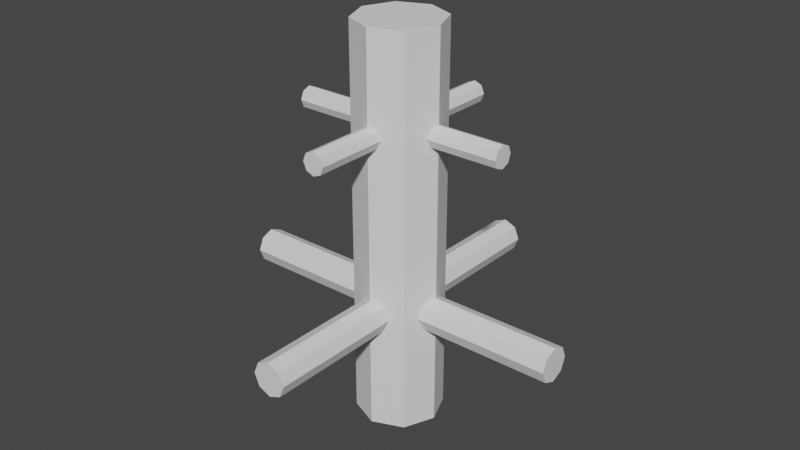 # Source: Tree.blend  (saved by Blender 3.6.13; exported with 4.5.12 LTS)
import bpy
from mathutils import Matrix  # noqa: F401  (used for matrix-valued properties, if any)

bpy.ops.wm.read_factory_settings(use_empty=True)
scene = bpy.context.scene
scene.name = 'Scene'

# ---- world
world_world = bpy.data.worlds.new('World'); scene.world = world_world
world_world.use_nodes = True; world_world.node_tree.nodes.clear()
_N = world_world.node_tree.nodes; _L = world_world.node_tree.links
n0 = _N.new('ShaderNodeOutputWorld'); n0.name = 'World Output'; n0.location = (300, 300)
n1 = _N.new('ShaderNodeBackground'); n1.name = 'Background'; n1.location = (10, 300)
n1.inputs[0].default_value = (0.05088, 0.05088, 0.05088, 1.0)
_L.new(n1.outputs[0], n0.inputs[0])
n0.is_active_output = True
world_world.color = (0.05088, 0.05088, 0.05088)
world_world.use_sun_shadow = False
world_world.sun_shadow_jitter_overblur = 0.0

# ---- meshes
me_tree = bpy.data.meshes.new('Tree')
me_tree.from_pydata([(-5.586e-09, 0.1094, 0.0), (-0.07734, 0.07734, 0.0), (-0.1094, 0.0, 0.0), (-0.07734, -0.07734, 0.0), (-5.586e-09, -0.1094, 0.0), (0.07734, -0.07734, 0.0), (0.1094, 0.0, 0.0), (0.07734, 0.07734, 0.0), (-5.586e-09, 0.0, 1.0), (-5.586e-09, 0.1094, 1.0), (-0.07734, 0.07734, 1.0), (-0.1094, 0.0, 1.0), (-0.07734, -0.07734, 1.0), (-5.586e-09, -0.1094, 1.0), (0.07734, -0.07734, 1.0), (0.1094, 0.0, 1.0), (0.07734, 0.07734, 1.0), (-3.286e-09, -0.03824, 0.3437), (-0.03094, -0.03824, 0.3309), (-0.04375, -0.03824, 0.3), (-0.03094, -0.03824, 0.2691), (-3.286e-09, -0.03824, 0.2562), (0.03094, -0.03824, 0.2691), (0.04375, -0.03824, 0.3), (0.03094, -0.03824, 0.3309), (-3.286e-09, -0.4382, 0.3), (-3.286e-09, -0.4382, 0.3437), (-0.03094, -0.4382, 0.3309), (-0.04375, -0.4382, 0.3), (-0.03094, -0.4382, 0.2691), (-3.286e-09, -0.4382, 0.2562), (0.03094, -0.4382, 0.2691), (0.04375, -0.4382, 0.3), (0.03094, -0.4382, 0.3309), (1.807e-08, 0.03824, 0.3437), (0.03094, 0.03824, 0.3309), (0.04375, 0.03824, 0.3), (0.03094, 0.03824, 0.2691), (1.807e-08, 0.03824, 0.2562), (-0.03094, 0.03824, 0.2691), (-0.04375, 0.03824, 0.3), (-0.03094, 0.03824, 0.3309), (-1.69e-08, 0.4382, 0.3), (-1.69e-08, 0.4382, 0.3437), (0.03094, 0.4382, 0.3309), (0.04375, 0.4382, 0.3), (0.03094, 0.4382, 0.2691), (-1.69e-08, 0.4382, 0.2562), (-0.03094, 0.4382, 0.2691), (-0.04375, 0.4382, 0.3), (-0.03094, 0.4382, 0.3309), (0.03824, 3.725e-09, 0.3437), (0.03824, -0.03094, 0.3309), (0.03824, -0.04375, 0.3), (0.03824, -0.03094, 0.2691), (0.03824, 3.725e-09, 0.2562), (0.03824, 0.03094, 0.2691), (0.03824, 0.04375, 0.3), (0.03824, 0.03094, 0.3309), (0.4382, 2.98e-08, 0.3), (0.4382, 2.98e-08, 0.3437), (0.4382, -0.03094, 0.3309), (0.4382, -0.04375, 0.3), (0.4382, -0.03094, 0.2691), (0.4382, 2.98e-08, 0.2562), (0.4382, 0.03094, 0.2691), (0.4382, 0.04375, 0.3), (0.4382, 0.03094, 0.3309), (-0.03824, 2.235e-08, 0.3437), (-0.03824, 0.03094, 0.3309), (-0.03824, 0.04375, 0.3), (-0.03824, 0.03094, 0.2691), (-0.03824, 2.235e-08, 0.2562), (-0.03824, -0.03094, 0.2691), (-0.03824, -0.04375, 0.3), (-0.03824, -0.03094, 0.3309), (-0.4382, -2.98e-08, 0.3), (-0.4382, -2.98e-08, 0.3437), (-0.4382, 0.03094, 0.3309), (-0.4382, 0.04375, 0.3), (-0.4382, 0.03094, 0.2691), (-0.4382, -2.98e-08, 0.2562), (-0.4382, -0.03094, 0.2691), (-0.4382, -0.04375, 0.3), (-0.4382, -0.03094, 0.3309), (-2.411e-09, -0.02434, 0.7779), (-0.01969, -0.02434, 0.7697), (-0.02785, -0.02434, 0.75), (-0.01969, -0.02434, 0.7303), (-2.411e-09, -0.02434, 0.7221), (0.01969, -0.02434, 0.7303), (0.02785, -0.02434, 0.75), (0.01969, -0.02434, 0.7697), (-2.411e-09, -0.279, 0.75), (-2.411e-09, -0.279, 0.7779), (-0.01969, -0.279, 0.7697), (-0.02785, -0.279, 0.75), (-0.01969, -0.279, 0.7303), (-2.411e-09, -0.279, 0.7221), (0.01969, -0.279, 0.7303), (0.02785, -0.279, 0.75), (0.01969, -0.279, 0.7697), (1.119e-08, 0.02434, 0.7779), (0.01969, 0.02434, 0.7697), (0.02785, 0.02434, 0.75), (0.01969, 0.02434, 0.7303), (1.119e-08, 0.02434, 0.7221), (-0.01969, 0.02434, 0.7303), (-0.02785, 0.02434, 0.75), (-0.01969, 0.02434, 0.7697), (-1.107e-08, 0.279, 0.75), (-1.107e-08, 0.279, 0.7779), (0.01969, 0.279, 0.7697), (0.02785, 0.279, 0.75), (0.01969, 0.279, 0.7303), (-1.107e-08, 0.279, 0.7221), (-0.01969, 0.279, 0.7303), (-0.02785, 0.279, 0.75), (-0.01969, 0.279, 0.7697), (0.02434, 2.969e-09, 0.7779), (0.02434, -0.01969, 0.7697), (0.02434, -0.02785, 0.75), (0.02434, -0.01969, 0.7303), (0.02434, 2.969e-09, 0.7221), (0.02434, 0.01969, 0.7303), (0.02434, 0.02785, 0.75), (0.02434, 0.01969, 0.7697), (0.279, 1.957e-08, 0.75), (0.279, 1.957e-08, 0.7779), (0.279, -0.01969, 0.7697), (0.279, -0.02785, 0.75), (0.279, -0.01969, 0.7303), (0.279, 1.957e-08, 0.7221), (0.279, 0.01969, 0.7303), (0.279, 0.02785, 0.75), (0.279, 0.01969, 0.7697), (-0.02434, 1.483e-08, 0.7779), (-0.02434, 0.01969, 0.7697), (-0.02434, 0.02785, 0.75), (-0.02434, 0.01969, 0.7303), (-0.02434, 1.483e-08, 0.7221), (-0.02434, -0.01969, 0.7303), (-0.02434, -0.02785, 0.75), (-0.02434, -0.01969, 0.7697), (-0.279, -1.838e-08, 0.75), (-0.279, -1.838e-08, 0.7779), (-0.279, 0.01969, 0.7697), (-0.279, 0.02785, 0.75), (-0.279, 0.01969, 0.7303), (-0.279, -1.838e-08, 0.7221), (-0.279, -0.01969, 0.7303), (-0.279, -0.02785, 0.75), (-0.279, -0.01969, 0.7697)], [], [(8, 15, 16), (8, 16, 9), (8, 13, 14), (8, 12, 13), (8, 11, 12), (8, 10, 11), (8, 9, 10), (8, 14, 15), (4, 13, 12, 3), (3, 12, 11, 2), (2, 11, 10, 1), (0, 9, 16, 7), (7, 16, 15, 6), (6, 15, 14, 5), (1, 10, 9, 0), (5, 14, 13, 4), (25, 32, 33), (25, 33, 26), (25, 30, 31), (25, 29, 30), (25, 28, 29), (25, 27, 28), (25, 26, 27), (25, 31, 32), (21, 30, 29, 20), (20, 29, 28, 19), (19, 28, 27, 18), (17, 26, 33, 24), (24, 33, 32, 23), (23, 32, 31, 22), (18, 27, 26, 17), (22, 31, 30, 21), (42, 49, 50), (42, 50, 43), (42, 47, 48), (42, 46, 47), (42, 45, 46), (42, 44, 45), (42, 43, 44), (42, 48, 49), (38, 47, 46, 37), (37, 46, 45, 36), (36, 45, 44, 35), (34, 43, 50, 41), (41, 50, 49, 40), (40, 49, 48, 39), (35, 44, 43, 34), (39, 48, 47, 38), (59, 66, 67), (59, 67, 60), (59, 64, 65), (59, 63, 64), (59, 62, 63), (59, 61, 62), (59, 60, 61), (59, 65, 66), (55, 64, 63, 54), (54, 63, 62, 53), (53, 62, 61, 52), (51, 60, 67, 58), (58, 67, 66, 57), (57, 66, 65, 56), (52, 61, 60, 51), (56, 65, 64, 55), (76, 83, 84), (76, 84, 77), (76, 81, 82), (76, 80, 81), (76, 79, 80), (76, 78, 79), (76, 77, 78), (76, 82, 83), (72, 81, 80, 71), (71, 80, 79, 70), (70, 79, 78, 69), (68, 77, 84, 75), (75, 84, 83, 74), (74, 83, 82, 73), (69, 78, 77, 68), (73, 82, 81, 72), (93, 100, 101), (93, 101, 94), (93, 98, 99), (93, 97, 98), (93, 96, 97), (93, 95, 96), (93, 94, 95), (93, 99, 100), (89, 98, 97, 88), (88, 97, 96, 87), (87, 96, 95, 86), (85, 94, 101, 92), (92, 101, 100, 91), (91, 100, 99, 90), (86, 95, 94, 85), (90, 99, 98, 89), (110, 117, 118), (110, 118, 111), (110, 115, 116), (110, 114, 115), (110, 113, 114), (110, 112, 113), (110, 111, 112), (110, 116, 117), (106, 115, 114, 105), (105, 114, 113, 104), (104, 113, 112, 103), (102, 111, 118, 109), (109, 118, 117, 108), (108, 117, 116, 107), (103, 112, 111, 102), (107, 116, 115, 106), (127, 134, 135), (127, 135, 128), (127, 132, 133), (127, 131, 132), (127, 130, 131), (127, 129, 130), (127, 128, 129), (127, 133, 134), (123, 132, 131, 122), (122, 131, 130, 121), (121, 130, 129, 120), (119, 128, 135, 126), (126, 135, 134, 125), (125, 134, 133, 124), (120, 129, 128, 119), (124, 133, 132, 123), (144, 151, 152), (144, 152, 145), (144, 149, 150), (144, 148, 149), (144, 147, 148), (144, 146, 147), (144, 145, 146), (144, 150, 151), (140, 149, 148, 139), (139, 148, 147, 138), (138, 147, 146, 137), (136, 145, 152, 143), (143, 152, 151, 142), (142, 151, 150, 141), (137, 146, 145, 136), (141, 150, 149, 140)])
me_tree.update()

# ---- objects
ob_tree = bpy.data.objects.new('Tree', me_tree)

# ---- transforms, parenting, visibility, modifiers, constraints
ob_tree.location = (0.0, 0.0, 0.0)

# ---- collection membership
scene.collection.objects.link(ob_tree)

# ---- scene / render settings (as saved in the file)
scene.frame_start = 1; scene.frame_end = 250; scene.frame_set(1)
scene.render.engine = 'BLENDER_EEVEE_NEXT'
scene.cycles.sampling_pattern = 'TABULATED_SOBOL'
scene.view_settings.view_transform = 'Filmic'
bpy.context.view_layer.update()

# ---- added for rendering (the .blend has no active camera and no usable light): camera, sun
cam_auto = bpy.data.cameras.new('AutoCamera')
cam_auto.lens = 50.0
cam_auto.sensor_width = 36.0
cam_auto.clip_end = 1000.0
ob_auto_camera = bpy.data.objects.new('AutoCamera', cam_auto)
scene.collection.objects.link(ob_auto_camera)
ob_auto_camera.location = (1.47352, -1.76822, 1.67882)
ob_auto_camera.rotation_euler = (1.09748, -7.21219e-08, 0.694738)
scene.camera = ob_auto_camera
light_auto_sun = bpy.data.lights.new('AutoSun', 'SUN')
light_auto_sun.energy = 3.0
light_auto_sun.angle = 0.0523599
ob_auto_sun = bpy.data.objects.new('AutoSun', light_auto_sun)
scene.collection.objects.link(ob_auto_sun)
ob_auto_sun.rotation_euler = (0.872665, 0.174533, 0.523599)
bpy.context.view_layer.update()
